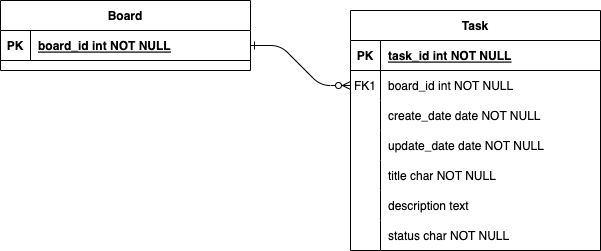

The diagram above was exported from draw.io. Its source (the exported page's mxGraphModel, read from the mxfile embedded in the PNG):
<mxGraphModel dx="846" dy="626" grid="1" gridSize="10" guides="1" tooltips="1" connect="1" arrows="1" fold="1" page="1" pageScale="1" pageWidth="850" pageHeight="1100" math="0" shadow="0" extFonts="Permanent Marker^https://fonts.googleapis.com/css?family=Permanent+Marker">
  <root>
    <mxCell id="0" />
    <mxCell id="1" parent="0" />
    <mxCell id="C-vyLk0tnHw3VtMMgP7b-1" value="" style="edgeStyle=entityRelationEdgeStyle;endArrow=ERzeroToMany;startArrow=ERone;endFill=1;startFill=0;" parent="1" source="C-vyLk0tnHw3VtMMgP7b-24" target="C-vyLk0tnHw3VtMMgP7b-6" edge="1">
      <mxGeometry width="100" height="100" relative="1" as="geometry">
        <mxPoint x="340" y="720" as="sourcePoint" />
        <mxPoint x="440" y="620" as="targetPoint" />
      </mxGeometry>
    </mxCell>
    <object label="Task" id="C-vyLk0tnHw3VtMMgP7b-2">
      <mxCell style="shape=table;startSize=30;container=1;collapsible=1;childLayout=tableLayout;fixedRows=1;rowLines=0;fontStyle=1;align=center;resizeLast=1;" parent="1" vertex="1">
        <mxGeometry x="470" y="80" width="250" height="240" as="geometry">
          <mxRectangle x="450" y="120" width="70" height="30" as="alternateBounds" />
        </mxGeometry>
      </mxCell>
    </object>
    <mxCell id="C-vyLk0tnHw3VtMMgP7b-3" value="" style="shape=partialRectangle;collapsible=0;dropTarget=0;pointerEvents=0;fillColor=none;points=[[0,0.5],[1,0.5]];portConstraint=eastwest;top=0;left=0;right=0;bottom=1;" parent="C-vyLk0tnHw3VtMMgP7b-2" vertex="1">
      <mxGeometry y="30" width="250" height="30" as="geometry" />
    </mxCell>
    <mxCell id="C-vyLk0tnHw3VtMMgP7b-4" value="PK" style="shape=partialRectangle;overflow=hidden;connectable=0;fillColor=none;top=0;left=0;bottom=0;right=0;fontStyle=1;" parent="C-vyLk0tnHw3VtMMgP7b-3" vertex="1">
      <mxGeometry width="30" height="30" as="geometry">
        <mxRectangle width="30" height="30" as="alternateBounds" />
      </mxGeometry>
    </mxCell>
    <mxCell id="C-vyLk0tnHw3VtMMgP7b-5" value="task_id int NOT NULL " style="shape=partialRectangle;overflow=hidden;connectable=0;fillColor=none;top=0;left=0;bottom=0;right=0;align=left;spacingLeft=6;fontStyle=5;" parent="C-vyLk0tnHw3VtMMgP7b-3" vertex="1">
      <mxGeometry x="30" width="220" height="30" as="geometry">
        <mxRectangle width="220" height="30" as="alternateBounds" />
      </mxGeometry>
    </mxCell>
    <mxCell id="C-vyLk0tnHw3VtMMgP7b-6" value="" style="shape=partialRectangle;collapsible=0;dropTarget=0;pointerEvents=0;fillColor=none;points=[[0,0.5],[1,0.5]];portConstraint=eastwest;top=0;left=0;right=0;bottom=0;" parent="C-vyLk0tnHw3VtMMgP7b-2" vertex="1">
      <mxGeometry y="60" width="250" height="30" as="geometry" />
    </mxCell>
    <mxCell id="C-vyLk0tnHw3VtMMgP7b-7" value="FK1" style="shape=partialRectangle;overflow=hidden;connectable=0;fillColor=none;top=0;left=0;bottom=0;right=0;" parent="C-vyLk0tnHw3VtMMgP7b-6" vertex="1">
      <mxGeometry width="30" height="30" as="geometry">
        <mxRectangle width="30" height="30" as="alternateBounds" />
      </mxGeometry>
    </mxCell>
    <mxCell id="C-vyLk0tnHw3VtMMgP7b-8" value="board_id int NOT NULL" style="shape=partialRectangle;overflow=hidden;connectable=0;fillColor=none;top=0;left=0;bottom=0;right=0;align=left;spacingLeft=6;" parent="C-vyLk0tnHw3VtMMgP7b-6" vertex="1">
      <mxGeometry x="30" width="220" height="30" as="geometry">
        <mxRectangle width="220" height="30" as="alternateBounds" />
      </mxGeometry>
    </mxCell>
    <mxCell id="C-vyLk0tnHw3VtMMgP7b-9" value="" style="shape=partialRectangle;collapsible=0;dropTarget=0;pointerEvents=0;fillColor=none;points=[[0,0.5],[1,0.5]];portConstraint=eastwest;top=0;left=0;right=0;bottom=0;" parent="C-vyLk0tnHw3VtMMgP7b-2" vertex="1">
      <mxGeometry y="90" width="250" height="30" as="geometry" />
    </mxCell>
    <mxCell id="C-vyLk0tnHw3VtMMgP7b-10" value="" style="shape=partialRectangle;overflow=hidden;connectable=0;fillColor=none;top=0;left=0;bottom=0;right=0;" parent="C-vyLk0tnHw3VtMMgP7b-9" vertex="1">
      <mxGeometry width="30" height="30" as="geometry">
        <mxRectangle width="30" height="30" as="alternateBounds" />
      </mxGeometry>
    </mxCell>
    <mxCell id="C-vyLk0tnHw3VtMMgP7b-11" value="create_date date NOT NULL" style="shape=partialRectangle;overflow=hidden;connectable=0;fillColor=none;top=0;left=0;bottom=0;right=0;align=left;spacingLeft=6;" parent="C-vyLk0tnHw3VtMMgP7b-9" vertex="1">
      <mxGeometry x="30" width="220" height="30" as="geometry">
        <mxRectangle width="220" height="30" as="alternateBounds" />
      </mxGeometry>
    </mxCell>
    <mxCell id="L4FGe66d2KPG9N0kVAnQ-7" style="shape=partialRectangle;collapsible=0;dropTarget=0;pointerEvents=0;fillColor=none;points=[[0,0.5],[1,0.5]];portConstraint=eastwest;top=0;left=0;right=0;bottom=0;" vertex="1" parent="C-vyLk0tnHw3VtMMgP7b-2">
      <mxGeometry y="120" width="250" height="30" as="geometry" />
    </mxCell>
    <mxCell id="L4FGe66d2KPG9N0kVAnQ-8" style="shape=partialRectangle;overflow=hidden;connectable=0;fillColor=none;top=0;left=0;bottom=0;right=0;" vertex="1" parent="L4FGe66d2KPG9N0kVAnQ-7">
      <mxGeometry width="30" height="30" as="geometry">
        <mxRectangle width="30" height="30" as="alternateBounds" />
      </mxGeometry>
    </mxCell>
    <mxCell id="L4FGe66d2KPG9N0kVAnQ-9" value="update_date date NOT NULL" style="shape=partialRectangle;overflow=hidden;connectable=0;fillColor=none;top=0;left=0;bottom=0;right=0;align=left;spacingLeft=6;" vertex="1" parent="L4FGe66d2KPG9N0kVAnQ-7">
      <mxGeometry x="30" width="220" height="30" as="geometry">
        <mxRectangle width="220" height="30" as="alternateBounds" />
      </mxGeometry>
    </mxCell>
    <mxCell id="L4FGe66d2KPG9N0kVAnQ-13" style="shape=partialRectangle;collapsible=0;dropTarget=0;pointerEvents=0;fillColor=none;points=[[0,0.5],[1,0.5]];portConstraint=eastwest;top=0;left=0;right=0;bottom=0;" vertex="1" parent="C-vyLk0tnHw3VtMMgP7b-2">
      <mxGeometry y="150" width="250" height="30" as="geometry" />
    </mxCell>
    <mxCell id="L4FGe66d2KPG9N0kVAnQ-14" style="shape=partialRectangle;overflow=hidden;connectable=0;fillColor=none;top=0;left=0;bottom=0;right=0;" vertex="1" parent="L4FGe66d2KPG9N0kVAnQ-13">
      <mxGeometry width="30" height="30" as="geometry">
        <mxRectangle width="30" height="30" as="alternateBounds" />
      </mxGeometry>
    </mxCell>
    <mxCell id="L4FGe66d2KPG9N0kVAnQ-15" value="title char NOT NULL" style="shape=partialRectangle;overflow=hidden;connectable=0;fillColor=none;top=0;left=0;bottom=0;right=0;align=left;spacingLeft=6;" vertex="1" parent="L4FGe66d2KPG9N0kVAnQ-13">
      <mxGeometry x="30" width="220" height="30" as="geometry">
        <mxRectangle width="220" height="30" as="alternateBounds" />
      </mxGeometry>
    </mxCell>
    <mxCell id="L4FGe66d2KPG9N0kVAnQ-10" style="shape=partialRectangle;collapsible=0;dropTarget=0;pointerEvents=0;fillColor=none;points=[[0,0.5],[1,0.5]];portConstraint=eastwest;top=0;left=0;right=0;bottom=0;" vertex="1" parent="C-vyLk0tnHw3VtMMgP7b-2">
      <mxGeometry y="180" width="250" height="30" as="geometry" />
    </mxCell>
    <mxCell id="L4FGe66d2KPG9N0kVAnQ-11" style="shape=partialRectangle;overflow=hidden;connectable=0;fillColor=none;top=0;left=0;bottom=0;right=0;" vertex="1" parent="L4FGe66d2KPG9N0kVAnQ-10">
      <mxGeometry width="30" height="30" as="geometry">
        <mxRectangle width="30" height="30" as="alternateBounds" />
      </mxGeometry>
    </mxCell>
    <mxCell id="L4FGe66d2KPG9N0kVAnQ-12" value="description text " style="shape=partialRectangle;overflow=hidden;connectable=0;fillColor=none;top=0;left=0;bottom=0;right=0;align=left;spacingLeft=6;" vertex="1" parent="L4FGe66d2KPG9N0kVAnQ-10">
      <mxGeometry x="30" width="220" height="30" as="geometry">
        <mxRectangle width="220" height="30" as="alternateBounds" />
      </mxGeometry>
    </mxCell>
    <mxCell id="L4FGe66d2KPG9N0kVAnQ-16" style="shape=partialRectangle;collapsible=0;dropTarget=0;pointerEvents=0;fillColor=none;points=[[0,0.5],[1,0.5]];portConstraint=eastwest;top=0;left=0;right=0;bottom=0;" vertex="1" parent="C-vyLk0tnHw3VtMMgP7b-2">
      <mxGeometry y="210" width="250" height="30" as="geometry" />
    </mxCell>
    <mxCell id="L4FGe66d2KPG9N0kVAnQ-17" style="shape=partialRectangle;overflow=hidden;connectable=0;fillColor=none;top=0;left=0;bottom=0;right=0;" vertex="1" parent="L4FGe66d2KPG9N0kVAnQ-16">
      <mxGeometry width="30" height="30" as="geometry">
        <mxRectangle width="30" height="30" as="alternateBounds" />
      </mxGeometry>
    </mxCell>
    <mxCell id="L4FGe66d2KPG9N0kVAnQ-18" value="status char NOT NULL" style="shape=partialRectangle;overflow=hidden;connectable=0;fillColor=none;top=0;left=0;bottom=0;right=0;align=left;spacingLeft=6;" vertex="1" parent="L4FGe66d2KPG9N0kVAnQ-16">
      <mxGeometry x="30" width="220" height="30" as="geometry">
        <mxRectangle width="220" height="30" as="alternateBounds" />
      </mxGeometry>
    </mxCell>
    <mxCell id="C-vyLk0tnHw3VtMMgP7b-23" value="Board" style="shape=table;startSize=30;container=1;collapsible=1;childLayout=tableLayout;fixedRows=1;rowLines=0;fontStyle=1;align=center;resizeLast=1;" parent="1" vertex="1">
      <mxGeometry x="120" y="70" width="250" height="70" as="geometry" />
    </mxCell>
    <mxCell id="C-vyLk0tnHw3VtMMgP7b-24" value="" style="shape=partialRectangle;collapsible=0;dropTarget=0;pointerEvents=0;fillColor=none;points=[[0,0.5],[1,0.5]];portConstraint=eastwest;top=0;left=0;right=0;bottom=1;" parent="C-vyLk0tnHw3VtMMgP7b-23" vertex="1">
      <mxGeometry y="30" width="250" height="30" as="geometry" />
    </mxCell>
    <mxCell id="C-vyLk0tnHw3VtMMgP7b-25" value="PK" style="shape=partialRectangle;overflow=hidden;connectable=0;fillColor=none;top=0;left=0;bottom=0;right=0;fontStyle=1;" parent="C-vyLk0tnHw3VtMMgP7b-24" vertex="1">
      <mxGeometry width="30" height="30" as="geometry">
        <mxRectangle width="30" height="30" as="alternateBounds" />
      </mxGeometry>
    </mxCell>
    <mxCell id="C-vyLk0tnHw3VtMMgP7b-26" value="board_id int NOT NULL " style="shape=partialRectangle;overflow=hidden;connectable=0;fillColor=none;top=0;left=0;bottom=0;right=0;align=left;spacingLeft=6;fontStyle=5;" parent="C-vyLk0tnHw3VtMMgP7b-24" vertex="1">
      <mxGeometry x="30" width="220" height="30" as="geometry">
        <mxRectangle width="220" height="30" as="alternateBounds" />
      </mxGeometry>
    </mxCell>
  </root>
</mxGraphModel>